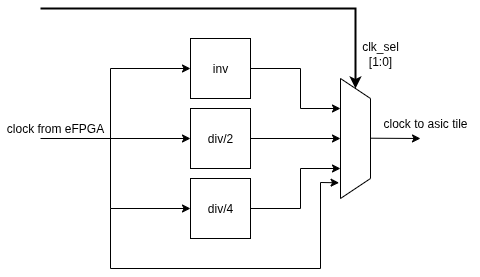

The diagram above was exported from draw.io. Its source (the exported page's mxGraphModel, read from the mxfile embedded in the PNG):
<mxGraphModel dx="784" dy="482" grid="1" gridSize="10" guides="1" tooltips="1" connect="1" arrows="1" fold="1" page="1" pageScale="1" pageWidth="850" pageHeight="1100" math="0" shadow="0">
  <root>
    <mxCell id="0" />
    <mxCell id="1" parent="0" />
    <mxCell id="DuIYJteloIPJjN6ZyIUC-1" value="div/2" style="whiteSpace=wrap;html=1;aspect=fixed;" vertex="1" parent="1">
      <mxGeometry x="200" y="190" width="60" height="60" as="geometry" />
    </mxCell>
    <mxCell id="DuIYJteloIPJjN6ZyIUC-2" value="div/4" style="whiteSpace=wrap;html=1;aspect=fixed;" vertex="1" parent="1">
      <mxGeometry x="200" y="260" width="60" height="60" as="geometry" />
    </mxCell>
    <mxCell id="DuIYJteloIPJjN6ZyIUC-4" value="inv" style="whiteSpace=wrap;html=1;aspect=fixed;" vertex="1" parent="1">
      <mxGeometry x="200" y="120" width="60" height="60" as="geometry" />
    </mxCell>
    <mxCell id="DuIYJteloIPJjN6ZyIUC-5" value="" style="shape=trapezoid;perimeter=trapezoidPerimeter;whiteSpace=wrap;html=1;fixedSize=1;rotation=90;" vertex="1" parent="1">
      <mxGeometry x="305" y="205" width="120" height="30" as="geometry" />
    </mxCell>
    <mxCell id="DuIYJteloIPJjN6ZyIUC-6" value="" style="endArrow=classic;html=1;rounded=0;entryX=0.25;entryY=1;entryDx=0;entryDy=0;exitX=1;exitY=0.5;exitDx=0;exitDy=0;" edge="1" parent="1" source="DuIYJteloIPJjN6ZyIUC-4" target="DuIYJteloIPJjN6ZyIUC-5">
      <mxGeometry width="50" height="50" relative="1" as="geometry">
        <mxPoint x="340" y="370" as="sourcePoint" />
        <mxPoint x="390" y="320" as="targetPoint" />
        <Array as="points">
          <mxPoint x="310" y="150" />
          <mxPoint x="310" y="190" />
        </Array>
      </mxGeometry>
    </mxCell>
    <mxCell id="DuIYJteloIPJjN6ZyIUC-7" value="" style="endArrow=classic;html=1;rounded=0;entryX=0.5;entryY=1;entryDx=0;entryDy=0;exitX=1;exitY=0.5;exitDx=0;exitDy=0;" edge="1" parent="1" source="DuIYJteloIPJjN6ZyIUC-1" target="DuIYJteloIPJjN6ZyIUC-5">
      <mxGeometry width="50" height="50" relative="1" as="geometry">
        <mxPoint x="340" y="370" as="sourcePoint" />
        <mxPoint x="390" y="320" as="targetPoint" />
      </mxGeometry>
    </mxCell>
    <mxCell id="DuIYJteloIPJjN6ZyIUC-8" value="" style="endArrow=classic;html=1;rounded=0;entryX=0.75;entryY=1;entryDx=0;entryDy=0;exitX=1;exitY=0.5;exitDx=0;exitDy=0;" edge="1" parent="1" source="DuIYJteloIPJjN6ZyIUC-2" target="DuIYJteloIPJjN6ZyIUC-5">
      <mxGeometry width="50" height="50" relative="1" as="geometry">
        <mxPoint x="340" y="370" as="sourcePoint" />
        <mxPoint x="390" y="320" as="targetPoint" />
        <Array as="points">
          <mxPoint x="310" y="290" />
          <mxPoint x="310" y="250" />
        </Array>
      </mxGeometry>
    </mxCell>
    <mxCell id="DuIYJteloIPJjN6ZyIUC-9" value="" style="endArrow=classic;html=1;rounded=0;entryX=0;entryY=0.5;entryDx=0;entryDy=0;endFill=1;" edge="1" parent="1" target="DuIYJteloIPJjN6ZyIUC-1">
      <mxGeometry width="50" height="50" relative="1" as="geometry">
        <mxPoint x="50" y="220" as="sourcePoint" />
        <mxPoint x="80" y="180" as="targetPoint" />
      </mxGeometry>
    </mxCell>
    <mxCell id="DuIYJteloIPJjN6ZyIUC-10" value="" style="endArrow=classic;html=1;rounded=0;entryX=0;entryY=0.5;entryDx=0;entryDy=0;endFill=1;" edge="1" parent="1" target="DuIYJteloIPJjN6ZyIUC-4">
      <mxGeometry width="50" height="50" relative="1" as="geometry">
        <mxPoint x="120" y="220" as="sourcePoint" />
        <mxPoint x="390" y="190" as="targetPoint" />
        <Array as="points">
          <mxPoint x="120" y="150" />
        </Array>
      </mxGeometry>
    </mxCell>
    <mxCell id="DuIYJteloIPJjN6ZyIUC-11" value="" style="endArrow=classic;html=1;rounded=0;entryX=0;entryY=0.5;entryDx=0;entryDy=0;" edge="1" parent="1" target="DuIYJteloIPJjN6ZyIUC-2">
      <mxGeometry width="50" height="50" relative="1" as="geometry">
        <mxPoint x="120" y="220" as="sourcePoint" />
        <mxPoint x="390" y="190" as="targetPoint" />
        <Array as="points">
          <mxPoint x="120" y="290" />
        </Array>
      </mxGeometry>
    </mxCell>
    <mxCell id="DuIYJteloIPJjN6ZyIUC-12" value="" style="endArrow=classic;html=1;rounded=0;entryX=0.869;entryY=1.048;entryDx=0;entryDy=0;entryPerimeter=0;" edge="1" parent="1" target="DuIYJteloIPJjN6ZyIUC-5">
      <mxGeometry width="50" height="50" relative="1" as="geometry">
        <mxPoint x="120" y="290" as="sourcePoint" />
        <mxPoint x="390" y="190" as="targetPoint" />
        <Array as="points">
          <mxPoint x="120" y="350" />
          <mxPoint x="330" y="350" />
          <mxPoint x="330" y="264" />
        </Array>
      </mxGeometry>
    </mxCell>
    <mxCell id="DuIYJteloIPJjN6ZyIUC-13" value="" style="endArrow=classic;html=1;rounded=0;" edge="1" parent="1">
      <mxGeometry width="50" height="50" relative="1" as="geometry">
        <mxPoint x="380" y="219.71" as="sourcePoint" />
        <mxPoint x="430" y="220" as="targetPoint" />
      </mxGeometry>
    </mxCell>
    <mxCell id="DuIYJteloIPJjN6ZyIUC-14" value="clock to asic tile" style="text;html=1;align=center;verticalAlign=middle;whiteSpace=wrap;rounded=0;" vertex="1" parent="1">
      <mxGeometry x="380" y="190" width="110" height="30" as="geometry" />
    </mxCell>
    <mxCell id="DuIYJteloIPJjN6ZyIUC-15" value="clock from eFPGA" style="text;html=1;align=center;verticalAlign=middle;whiteSpace=wrap;rounded=0;" vertex="1" parent="1">
      <mxGeometry x="10" y="195" width="110" height="30" as="geometry" />
    </mxCell>
    <mxCell id="DuIYJteloIPJjN6ZyIUC-17" value="" style="endArrow=classic;html=1;rounded=0;entryX=0;entryY=0.5;entryDx=0;entryDy=0;strokeWidth=2;" edge="1" parent="1" target="DuIYJteloIPJjN6ZyIUC-5">
      <mxGeometry width="50" height="50" relative="1" as="geometry">
        <mxPoint x="50" y="90" as="sourcePoint" />
        <mxPoint x="390" y="190" as="targetPoint" />
        <Array as="points">
          <mxPoint x="365" y="90" />
        </Array>
      </mxGeometry>
    </mxCell>
    <mxCell id="DuIYJteloIPJjN6ZyIUC-18" value="clk_sel [1:0]" style="text;html=1;align=center;verticalAlign=middle;whiteSpace=wrap;rounded=0;" vertex="1" parent="1">
      <mxGeometry x="360" y="120" width="60" height="30" as="geometry" />
    </mxCell>
  </root>
</mxGraphModel>